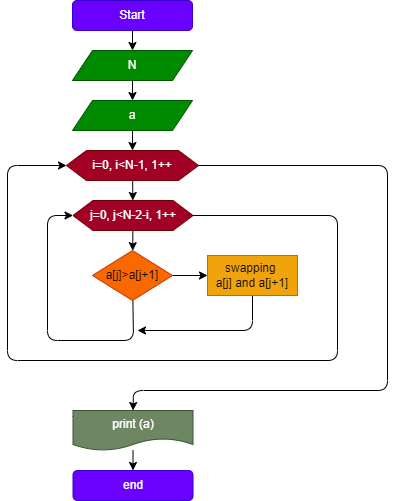

The diagram above was exported from draw.io. Its source (the exported page's mxGraphModel, read from the mxfile embedded in the PNG):
<mxGraphModel dx="429" dy="704" grid="1" gridSize="13" guides="1" tooltips="1" connect="1" arrows="1" fold="1" page="1" pageScale="1" pageWidth="850" pageHeight="1100" background="#ffffff" math="0" shadow="0">
  <root>
    <mxCell id="0" />
    <mxCell id="1" parent="0" />
    <mxCell id="4" value="" style="edgeStyle=none;html=1;" parent="1" source="2" target="3" edge="1">
      <mxGeometry relative="1" as="geometry" />
    </mxCell>
    <mxCell id="2" value="Start" style="rounded=1;whiteSpace=wrap;html=1;fillColor=#6a00ff;fontColor=#ffffff;strokeColor=#3700CC;" parent="1" vertex="1">
      <mxGeometry x="365" y="40" width="120" height="30" as="geometry" />
    </mxCell>
    <mxCell id="6" value="" style="edgeStyle=none;html=1;" parent="1" source="3" target="5" edge="1">
      <mxGeometry relative="1" as="geometry" />
    </mxCell>
    <mxCell id="3" value="N" style="shape=parallelogram;perimeter=parallelogramPerimeter;whiteSpace=wrap;html=1;fixedSize=1;fillColor=#008a00;fontColor=#ffffff;strokeColor=#005700;" parent="1" vertex="1">
      <mxGeometry x="365" y="90" width="120" height="30" as="geometry" />
    </mxCell>
    <mxCell id="9" value="" style="edgeStyle=none;html=1;" parent="1" source="5" target="7" edge="1">
      <mxGeometry relative="1" as="geometry" />
    </mxCell>
    <mxCell id="5" value="a" style="shape=parallelogram;perimeter=parallelogramPerimeter;whiteSpace=wrap;html=1;fixedSize=1;fillColor=#008a00;fontColor=#ffffff;strokeColor=#005700;" parent="1" vertex="1">
      <mxGeometry x="365" y="140" width="120" height="30" as="geometry" />
    </mxCell>
    <mxCell id="10" value="" style="edgeStyle=none;html=1;" parent="1" source="7" target="8" edge="1">
      <mxGeometry relative="1" as="geometry" />
    </mxCell>
    <mxCell id="21" style="edgeStyle=none;html=1;entryX=0.5;entryY=0;entryDx=0;entryDy=0;" parent="1" source="7" target="17" edge="1">
      <mxGeometry relative="1" as="geometry">
        <Array as="points">
          <mxPoint x="680" y="205" />
          <mxPoint x="680" y="430" />
          <mxPoint x="426" y="430" />
        </Array>
      </mxGeometry>
    </mxCell>
    <mxCell id="7" value="i=0, i&amp;lt;N-1, 1++" style="shape=hexagon;perimeter=hexagonPerimeter2;whiteSpace=wrap;html=1;fixedSize=1;fillColor=#a20025;fontColor=#ffffff;strokeColor=#6F0000;" parent="1" vertex="1">
      <mxGeometry x="359" y="190" width="132" height="30" as="geometry" />
    </mxCell>
    <mxCell id="12" value="" style="edgeStyle=none;html=1;" parent="1" source="8" target="11" edge="1">
      <mxGeometry relative="1" as="geometry" />
    </mxCell>
    <mxCell id="24" style="edgeStyle=none;html=1;entryX=0;entryY=0.5;entryDx=0;entryDy=0;" parent="1" source="8" target="7" edge="1">
      <mxGeometry relative="1" as="geometry">
        <Array as="points">
          <mxPoint x="630" y="255" />
          <mxPoint x="630" y="400" />
          <mxPoint x="300" y="400" />
          <mxPoint x="300" y="205" />
        </Array>
      </mxGeometry>
    </mxCell>
    <mxCell id="8" value="j=0, j&amp;lt;N-2-i, 1++" style="shape=hexagon;perimeter=hexagonPerimeter2;whiteSpace=wrap;html=1;fixedSize=1;fillColor=#a20025;strokeColor=#6F0000;fontColor=#ffffff;" parent="1" vertex="1">
      <mxGeometry x="365.5" y="240" width="120" height="30" as="geometry" />
    </mxCell>
    <mxCell id="15" value="" style="edgeStyle=none;html=1;" parent="1" source="11" target="13" edge="1">
      <mxGeometry relative="1" as="geometry" />
    </mxCell>
    <mxCell id="22" style="edgeStyle=none;html=1;entryX=0;entryY=0.5;entryDx=0;entryDy=0;" parent="1" source="11" target="8" edge="1">
      <mxGeometry relative="1" as="geometry">
        <Array as="points">
          <mxPoint x="426" y="380" />
          <mxPoint x="340" y="380" />
          <mxPoint x="340" y="255" />
        </Array>
      </mxGeometry>
    </mxCell>
    <mxCell id="11" value="a[j]&amp;gt;a[j+1]" style="rhombus;whiteSpace=wrap;html=1;fillColor=#fa6800;fontColor=#000000;strokeColor=#C73500;" parent="1" vertex="1">
      <mxGeometry x="385" y="290" width="80" height="50" as="geometry" />
    </mxCell>
    <mxCell id="23" style="edgeStyle=none;html=1;" parent="1" source="13" edge="1">
      <mxGeometry relative="1" as="geometry">
        <mxPoint x="430" y="370" as="targetPoint" />
        <Array as="points">
          <mxPoint x="545" y="370" />
        </Array>
      </mxGeometry>
    </mxCell>
    <mxCell id="13" value="swapping &lt;br&gt;a[j] and a[j+1]" style="rounded=0;whiteSpace=wrap;html=1;fillColor=#f0a30a;fontColor=#000000;strokeColor=#BD7000;" parent="1" vertex="1">
      <mxGeometry x="500" y="295" width="90" height="40" as="geometry" />
    </mxCell>
    <mxCell id="19" value="" style="edgeStyle=none;html=1;" parent="1" source="17" target="18" edge="1">
      <mxGeometry relative="1" as="geometry" />
    </mxCell>
    <mxCell id="17" value="print (a)" style="shape=document;whiteSpace=wrap;html=1;boundedLbl=1;fillColor=#6d8764;fontColor=#ffffff;strokeColor=#3A5431;" parent="1" vertex="1">
      <mxGeometry x="365.5" y="450" width="120" height="40" as="geometry" />
    </mxCell>
    <mxCell id="18" value="end" style="rounded=1;whiteSpace=wrap;html=1;fillColor=#6a00ff;fontColor=#ffffff;strokeColor=#3700CC;" parent="1" vertex="1">
      <mxGeometry x="365.5" y="510" width="120" height="30" as="geometry" />
    </mxCell>
  </root>
</mxGraphModel>